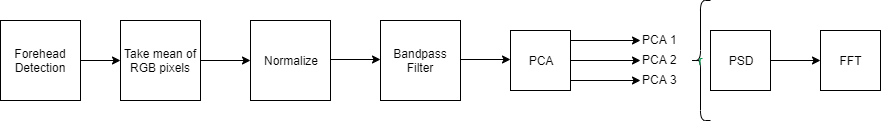

The diagram above was exported from draw.io. Its source (the exported page's mxGraphModel, read from the mxfile embedded in the PNG):
<mxGraphModel dx="766" dy="1170" grid="1" gridSize="10" guides="1" tooltips="1" connect="1" arrows="1" fold="1" page="1" pageScale="1" pageWidth="1100" pageHeight="850" math="0" shadow="0">
  <root>
    <mxCell id="0" />
    <mxCell id="1" parent="0" />
    <mxCell id="caPijYObTQLBcZ52J_dg-1" value="Forehead&lt;br&gt;Detection" style="whiteSpace=wrap;html=1;aspect=fixed;" vertex="1" parent="1">
      <mxGeometry y="370" width="80" height="80" as="geometry" />
    </mxCell>
    <mxCell id="caPijYObTQLBcZ52J_dg-14" value="" style="endArrow=classic;html=1;fontColor=#00994D;" edge="1" parent="1">
      <mxGeometry width="50" height="50" relative="1" as="geometry">
        <mxPoint x="80" y="410" as="sourcePoint" />
        <mxPoint x="120" y="410" as="targetPoint" />
      </mxGeometry>
    </mxCell>
    <mxCell id="caPijYObTQLBcZ52J_dg-15" value="&lt;font color=&quot;#000000&quot;&gt;Take mean of RGB pixels&lt;/font&gt;" style="whiteSpace=wrap;html=1;aspect=fixed;fontColor=#00994D;" vertex="1" parent="1">
      <mxGeometry x="120" y="370" width="80" height="80" as="geometry" />
    </mxCell>
    <mxCell id="caPijYObTQLBcZ52J_dg-16" value="" style="endArrow=classic;html=1;fontColor=#00994D;" edge="1" parent="1">
      <mxGeometry width="50" height="50" relative="1" as="geometry">
        <mxPoint x="200" y="410" as="sourcePoint" />
        <mxPoint x="250" y="410" as="targetPoint" />
      </mxGeometry>
    </mxCell>
    <mxCell id="caPijYObTQLBcZ52J_dg-17" value="&lt;font color=&quot;#000000&quot;&gt;Normalize&lt;/font&gt;" style="whiteSpace=wrap;html=1;aspect=fixed;fontColor=#00994D;" vertex="1" parent="1">
      <mxGeometry x="250" y="370" width="80" height="80" as="geometry" />
    </mxCell>
    <mxCell id="caPijYObTQLBcZ52J_dg-18" value="" style="endArrow=classic;html=1;fontColor=#00994D;" edge="1" parent="1">
      <mxGeometry width="50" height="50" relative="1" as="geometry">
        <mxPoint x="330" y="409" as="sourcePoint" />
        <mxPoint x="380" y="409" as="targetPoint" />
      </mxGeometry>
    </mxCell>
    <mxCell id="caPijYObTQLBcZ52J_dg-21" value="&lt;font color=&quot;#000000&quot;&gt;Bandpass&lt;br&gt;Filter&lt;/font&gt;" style="whiteSpace=wrap;html=1;aspect=fixed;fontColor=#00994D;" vertex="1" parent="1">
      <mxGeometry x="380" y="370" width="80" height="80" as="geometry" />
    </mxCell>
    <mxCell id="caPijYObTQLBcZ52J_dg-22" value="" style="endArrow=classic;html=1;fontColor=#00994D;" edge="1" parent="1">
      <mxGeometry width="50" height="50" relative="1" as="geometry">
        <mxPoint x="460" y="409" as="sourcePoint" />
        <mxPoint x="510" y="409" as="targetPoint" />
      </mxGeometry>
    </mxCell>
    <mxCell id="caPijYObTQLBcZ52J_dg-23" value="&lt;font color=&quot;#000000&quot;&gt;PCA&lt;/font&gt;" style="whiteSpace=wrap;html=1;aspect=fixed;fontColor=#00994D;" vertex="1" parent="1">
      <mxGeometry x="510" y="380" width="60" height="60" as="geometry" />
    </mxCell>
    <mxCell id="caPijYObTQLBcZ52J_dg-24" value="" style="endArrow=classic;html=1;fontColor=#00994D;" edge="1" parent="1">
      <mxGeometry width="50" height="50" relative="1" as="geometry">
        <mxPoint x="570" y="390" as="sourcePoint" />
        <mxPoint x="640" y="390" as="targetPoint" />
      </mxGeometry>
    </mxCell>
    <mxCell id="caPijYObTQLBcZ52J_dg-26" value="" style="endArrow=classic;html=1;fontColor=#00994D;" edge="1" parent="1">
      <mxGeometry width="50" height="50" relative="1" as="geometry">
        <mxPoint x="570" y="430" as="sourcePoint" />
        <mxPoint x="640" y="430" as="targetPoint" />
      </mxGeometry>
    </mxCell>
    <mxCell id="caPijYObTQLBcZ52J_dg-27" value="" style="endArrow=classic;html=1;fontColor=#00994D;" edge="1" parent="1">
      <mxGeometry width="50" height="50" relative="1" as="geometry">
        <mxPoint x="570" y="410" as="sourcePoint" />
        <mxPoint x="640" y="410" as="targetPoint" />
      </mxGeometry>
    </mxCell>
    <mxCell id="caPijYObTQLBcZ52J_dg-28" value="&lt;font color=&quot;#000000&quot;&gt;PCA 1&lt;/font&gt;" style="text;html=1;resizable=0;points=[];autosize=1;align=left;verticalAlign=top;spacingTop=-4;fontColor=#00994D;" vertex="1" parent="1">
      <mxGeometry x="640" y="380" width="50" height="20" as="geometry" />
    </mxCell>
    <mxCell id="caPijYObTQLBcZ52J_dg-29" value="&lt;font color=&quot;#000000&quot;&gt;PCA 2&lt;/font&gt;" style="text;html=1;resizable=0;points=[];autosize=1;align=left;verticalAlign=top;spacingTop=-4;fontColor=#00994D;" vertex="1" parent="1">
      <mxGeometry x="640" y="400" width="50" height="20" as="geometry" />
    </mxCell>
    <mxCell id="caPijYObTQLBcZ52J_dg-30" value="&lt;font color=&quot;#000000&quot;&gt;PCA 3&lt;/font&gt;" style="text;html=1;resizable=0;points=[];autosize=1;align=left;verticalAlign=top;spacingTop=-4;fontColor=#00994D;" vertex="1" parent="1">
      <mxGeometry x="640" y="420" width="50" height="20" as="geometry" />
    </mxCell>
    <mxCell id="caPijYObTQLBcZ52J_dg-31" value="r" style="shape=curlyBracket;whiteSpace=wrap;html=1;rounded=1;fontColor=#00994D;" vertex="1" parent="1">
      <mxGeometry x="690" y="350" width="20" height="120" as="geometry" />
    </mxCell>
    <mxCell id="caPijYObTQLBcZ52J_dg-36" value="&lt;font color=&quot;#000000&quot;&gt;PSD&lt;/font&gt;" style="whiteSpace=wrap;html=1;aspect=fixed;fontColor=#00994D;" vertex="1" parent="1">
      <mxGeometry x="710" y="380" width="60" height="60" as="geometry" />
    </mxCell>
    <mxCell id="caPijYObTQLBcZ52J_dg-37" value="" style="endArrow=classic;html=1;fontColor=#00994D;" edge="1" parent="1">
      <mxGeometry width="50" height="50" relative="1" as="geometry">
        <mxPoint x="770" y="410" as="sourcePoint" />
        <mxPoint x="820" y="410" as="targetPoint" />
      </mxGeometry>
    </mxCell>
    <mxCell id="caPijYObTQLBcZ52J_dg-38" value="&lt;font color=&quot;#000000&quot;&gt;FFT&lt;/font&gt;" style="whiteSpace=wrap;html=1;aspect=fixed;fontColor=#00994D;" vertex="1" parent="1">
      <mxGeometry x="820" y="380" width="60" height="60" as="geometry" />
    </mxCell>
  </root>
</mxGraphModel>